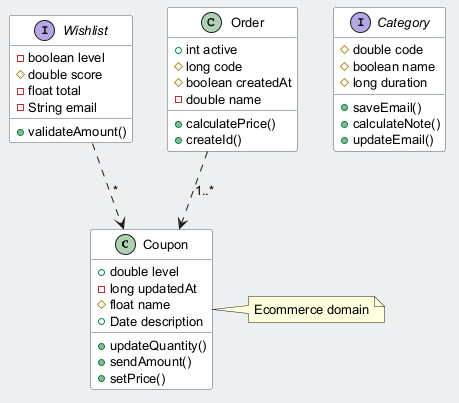

The diagram above was rendered by PlantUML. Its source (embedded in the PNG):
@startuml
skinparam backgroundColor #ECEFF1
skinparam classBackgroundColor #FFFFFF
skinparam classBorderColor #455A64
skinparam defaultFontSize 13
class Coupon {
  +double level
  -long updatedAt
  #float name
  +Date description
  +updateQuantity()
  +sendAmount()
  +setPrice()
}
interface Wishlist {
  -boolean level
  #double score
  -float total
  -String email
  +validateAmount()
}
interface Category {
  #double code
  #boolean name
  #long duration
  +saveEmail()
  +calculateNote()
  +updateEmail()
}
class Order {
  +int active
  #long code
  #boolean createdAt
  -double name
  +calculatePrice()
  +createId()
}
Wishlist ..> Coupon : "*"
Order ..> Coupon : "1..*"
note right of Coupon : Ecommerce domain
@enduml